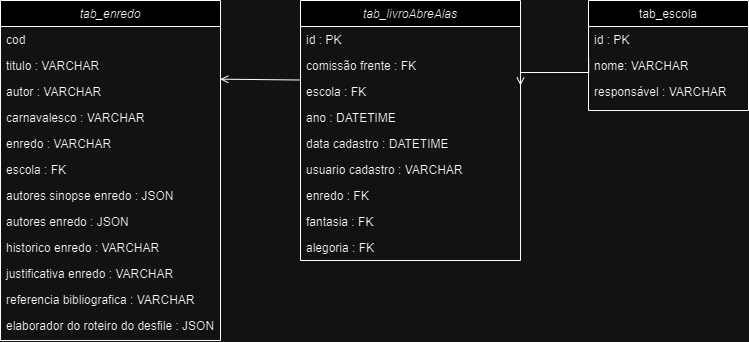

The diagram above was exported from draw.io. Its source (the exported page's mxGraphModel, read from the mxfile embedded in the PNG):
<mxGraphModel dx="1783" dy="500" grid="1" gridSize="10" guides="1" tooltips="1" connect="1" arrows="1" fold="1" page="1" pageScale="1" pageWidth="827" pageHeight="1169" math="0" shadow="0">
  <root>
    <mxCell id="WIyWlLk6GJQsqaUBKTNV-0" />
    <mxCell id="WIyWlLk6GJQsqaUBKTNV-1" parent="WIyWlLk6GJQsqaUBKTNV-0" />
    <mxCell id="zkfFHV4jXpPFQw0GAbJ--0" value="tab_livroAbreAlas" style="swimlane;fontStyle=2;align=center;verticalAlign=top;childLayout=stackLayout;horizontal=1;startSize=26;horizontalStack=0;resizeParent=1;resizeLast=0;collapsible=1;marginBottom=0;rounded=0;shadow=0;strokeWidth=1;" parent="WIyWlLk6GJQsqaUBKTNV-1" vertex="1">
      <mxGeometry x="220" y="120" width="220" height="260" as="geometry">
        <mxRectangle x="230" y="140" width="160" height="26" as="alternateBounds" />
      </mxGeometry>
    </mxCell>
    <mxCell id="zkfFHV4jXpPFQw0GAbJ--1" value="id : PK" style="text;align=left;verticalAlign=top;spacingLeft=4;spacingRight=4;overflow=hidden;rotatable=0;points=[[0,0.5],[1,0.5]];portConstraint=eastwest;" parent="zkfFHV4jXpPFQw0GAbJ--0" vertex="1">
      <mxGeometry y="26" width="220" height="26" as="geometry" />
    </mxCell>
    <mxCell id="k16-TeWOGEO1BZfkj-Y6-3" value="comissão frente : FK" style="text;align=left;verticalAlign=top;spacingLeft=4;spacingRight=4;overflow=hidden;rotatable=0;points=[[0,0.5],[1,0.5]];portConstraint=eastwest;" vertex="1" parent="zkfFHV4jXpPFQw0GAbJ--0">
      <mxGeometry y="52" width="220" height="26" as="geometry" />
    </mxCell>
    <mxCell id="k16-TeWOGEO1BZfkj-Y6-1" value="escola : FK" style="text;align=left;verticalAlign=top;spacingLeft=4;spacingRight=4;overflow=hidden;rotatable=0;points=[[0,0.5],[1,0.5]];portConstraint=eastwest;" vertex="1" parent="zkfFHV4jXpPFQw0GAbJ--0">
      <mxGeometry y="78" width="220" height="26" as="geometry" />
    </mxCell>
    <mxCell id="zkfFHV4jXpPFQw0GAbJ--2" value="ano : DATETIME" style="text;align=left;verticalAlign=top;spacingLeft=4;spacingRight=4;overflow=hidden;rotatable=0;points=[[0,0.5],[1,0.5]];portConstraint=eastwest;rounded=0;shadow=0;html=0;" parent="zkfFHV4jXpPFQw0GAbJ--0" vertex="1">
      <mxGeometry y="104" width="220" height="26" as="geometry" />
    </mxCell>
    <mxCell id="zkfFHV4jXpPFQw0GAbJ--3" value="data cadastro : DATETIME" style="text;align=left;verticalAlign=top;spacingLeft=4;spacingRight=4;overflow=hidden;rotatable=0;points=[[0,0.5],[1,0.5]];portConstraint=eastwest;rounded=0;shadow=0;html=0;" parent="zkfFHV4jXpPFQw0GAbJ--0" vertex="1">
      <mxGeometry y="130" width="220" height="26" as="geometry" />
    </mxCell>
    <mxCell id="zkfFHV4jXpPFQw0GAbJ--5" value="usuario cadastro : VARCHAR" style="text;align=left;verticalAlign=top;spacingLeft=4;spacingRight=4;overflow=hidden;rotatable=0;points=[[0,0.5],[1,0.5]];portConstraint=eastwest;" parent="zkfFHV4jXpPFQw0GAbJ--0" vertex="1">
      <mxGeometry y="156" width="220" height="26" as="geometry" />
    </mxCell>
    <mxCell id="k16-TeWOGEO1BZfkj-Y6-0" value="enredo : FK" style="text;align=left;verticalAlign=top;spacingLeft=4;spacingRight=4;overflow=hidden;rotatable=0;points=[[0,0.5],[1,0.5]];portConstraint=eastwest;" vertex="1" parent="zkfFHV4jXpPFQw0GAbJ--0">
      <mxGeometry y="182" width="220" height="26" as="geometry" />
    </mxCell>
    <mxCell id="k16-TeWOGEO1BZfkj-Y6-2" value="fantasia : FK" style="text;align=left;verticalAlign=top;spacingLeft=4;spacingRight=4;overflow=hidden;rotatable=0;points=[[0,0.5],[1,0.5]];portConstraint=eastwest;" vertex="1" parent="zkfFHV4jXpPFQw0GAbJ--0">
      <mxGeometry y="208" width="220" height="26" as="geometry" />
    </mxCell>
    <mxCell id="k16-TeWOGEO1BZfkj-Y6-22" value="alegoria : FK" style="text;align=left;verticalAlign=top;spacingLeft=4;spacingRight=4;overflow=hidden;rotatable=0;points=[[0,0.5],[1,0.5]];portConstraint=eastwest;" vertex="1" parent="zkfFHV4jXpPFQw0GAbJ--0">
      <mxGeometry y="234" width="220" height="26" as="geometry" />
    </mxCell>
    <mxCell id="zkfFHV4jXpPFQw0GAbJ--17" value="tab_escola" style="swimlane;fontStyle=0;align=center;verticalAlign=top;childLayout=stackLayout;horizontal=1;startSize=26;horizontalStack=0;resizeParent=1;resizeLast=0;collapsible=1;marginBottom=0;rounded=0;shadow=0;strokeWidth=1;" parent="WIyWlLk6GJQsqaUBKTNV-1" vertex="1">
      <mxGeometry x="508" y="120" width="160" height="110" as="geometry">
        <mxRectangle x="550" y="140" width="160" height="26" as="alternateBounds" />
      </mxGeometry>
    </mxCell>
    <mxCell id="zkfFHV4jXpPFQw0GAbJ--18" value="id : PK" style="text;align=left;verticalAlign=top;spacingLeft=4;spacingRight=4;overflow=hidden;rotatable=0;points=[[0,0.5],[1,0.5]];portConstraint=eastwest;" parent="zkfFHV4jXpPFQw0GAbJ--17" vertex="1">
      <mxGeometry y="26" width="160" height="26" as="geometry" />
    </mxCell>
    <mxCell id="zkfFHV4jXpPFQw0GAbJ--20" value="nome: VARCHAR" style="text;align=left;verticalAlign=top;spacingLeft=4;spacingRight=4;overflow=hidden;rotatable=0;points=[[0,0.5],[1,0.5]];portConstraint=eastwest;rounded=0;shadow=0;html=0;" parent="zkfFHV4jXpPFQw0GAbJ--17" vertex="1">
      <mxGeometry y="52" width="160" height="26" as="geometry" />
    </mxCell>
    <mxCell id="zkfFHV4jXpPFQw0GAbJ--22" value="responsável : VARCHAR" style="text;align=left;verticalAlign=top;spacingLeft=4;spacingRight=4;overflow=hidden;rotatable=0;points=[[0,0.5],[1,0.5]];portConstraint=eastwest;rounded=0;shadow=0;html=0;" parent="zkfFHV4jXpPFQw0GAbJ--17" vertex="1">
      <mxGeometry y="78" width="160" height="26" as="geometry" />
    </mxCell>
    <mxCell id="zkfFHV4jXpPFQw0GAbJ--26" value="" style="endArrow=open;shadow=0;strokeWidth=1;rounded=0;endFill=1;edgeStyle=elbowEdgeStyle;elbow=vertical;exitX=0.001;exitY=0.244;exitDx=0;exitDy=0;exitPerimeter=0;" parent="WIyWlLk6GJQsqaUBKTNV-1" source="zkfFHV4jXpPFQw0GAbJ--20" edge="1">
      <mxGeometry x="0.5" y="41" relative="1" as="geometry">
        <mxPoint x="510" y="205" as="sourcePoint" />
        <mxPoint x="440" y="205" as="targetPoint" />
        <mxPoint x="-40" y="32" as="offset" />
      </mxGeometry>
    </mxCell>
    <mxCell id="k16-TeWOGEO1BZfkj-Y6-8" value="tab_enredo" style="swimlane;fontStyle=2;align=center;verticalAlign=top;childLayout=stackLayout;horizontal=1;startSize=26;horizontalStack=0;resizeParent=1;resizeLast=0;collapsible=1;marginBottom=0;rounded=0;shadow=0;strokeWidth=1;" vertex="1" parent="WIyWlLk6GJQsqaUBKTNV-1">
      <mxGeometry x="-80" y="120" width="220" height="340" as="geometry">
        <mxRectangle x="230" y="140" width="160" height="26" as="alternateBounds" />
      </mxGeometry>
    </mxCell>
    <mxCell id="k16-TeWOGEO1BZfkj-Y6-9" value="cod" style="text;align=left;verticalAlign=top;spacingLeft=4;spacingRight=4;overflow=hidden;rotatable=0;points=[[0,0.5],[1,0.5]];portConstraint=eastwest;" vertex="1" parent="k16-TeWOGEO1BZfkj-Y6-8">
      <mxGeometry y="26" width="220" height="26" as="geometry" />
    </mxCell>
    <mxCell id="k16-TeWOGEO1BZfkj-Y6-10" value="titulo : VARCHAR" style="text;align=left;verticalAlign=top;spacingLeft=4;spacingRight=4;overflow=hidden;rotatable=0;points=[[0,0.5],[1,0.5]];portConstraint=eastwest;rounded=0;shadow=0;html=0;" vertex="1" parent="k16-TeWOGEO1BZfkj-Y6-8">
      <mxGeometry y="52" width="220" height="26" as="geometry" />
    </mxCell>
    <mxCell id="k16-TeWOGEO1BZfkj-Y6-11" value="autor : VARCHAR" style="text;align=left;verticalAlign=top;spacingLeft=4;spacingRight=4;overflow=hidden;rotatable=0;points=[[0,0.5],[1,0.5]];portConstraint=eastwest;rounded=0;shadow=0;html=0;" vertex="1" parent="k16-TeWOGEO1BZfkj-Y6-8">
      <mxGeometry y="78" width="220" height="26" as="geometry" />
    </mxCell>
    <mxCell id="k16-TeWOGEO1BZfkj-Y6-12" value="carnavalesco : VARCHAR" style="text;align=left;verticalAlign=top;spacingLeft=4;spacingRight=4;overflow=hidden;rotatable=0;points=[[0,0.5],[1,0.5]];portConstraint=eastwest;" vertex="1" parent="k16-TeWOGEO1BZfkj-Y6-8">
      <mxGeometry y="104" width="220" height="26" as="geometry" />
    </mxCell>
    <mxCell id="k16-TeWOGEO1BZfkj-Y6-13" value="enredo : VARCHAR" style="text;align=left;verticalAlign=top;spacingLeft=4;spacingRight=4;overflow=hidden;rotatable=0;points=[[0,0.5],[1,0.5]];portConstraint=eastwest;" vertex="1" parent="k16-TeWOGEO1BZfkj-Y6-8">
      <mxGeometry y="130" width="220" height="26" as="geometry" />
    </mxCell>
    <mxCell id="k16-TeWOGEO1BZfkj-Y6-14" value="escola : FK" style="text;align=left;verticalAlign=top;spacingLeft=4;spacingRight=4;overflow=hidden;rotatable=0;points=[[0,0.5],[1,0.5]];portConstraint=eastwest;" vertex="1" parent="k16-TeWOGEO1BZfkj-Y6-8">
      <mxGeometry y="156" width="220" height="26" as="geometry" />
    </mxCell>
    <mxCell id="k16-TeWOGEO1BZfkj-Y6-15" value="autores sinopse enredo : JSON" style="text;align=left;verticalAlign=top;spacingLeft=4;spacingRight=4;overflow=hidden;rotatable=0;points=[[0,0.5],[1,0.5]];portConstraint=eastwest;" vertex="1" parent="k16-TeWOGEO1BZfkj-Y6-8">
      <mxGeometry y="182" width="220" height="26" as="geometry" />
    </mxCell>
    <mxCell id="k16-TeWOGEO1BZfkj-Y6-16" value="autores enredo : JSON" style="text;align=left;verticalAlign=top;spacingLeft=4;spacingRight=4;overflow=hidden;rotatable=0;points=[[0,0.5],[1,0.5]];portConstraint=eastwest;" vertex="1" parent="k16-TeWOGEO1BZfkj-Y6-8">
      <mxGeometry y="208" width="220" height="26" as="geometry" />
    </mxCell>
    <mxCell id="k16-TeWOGEO1BZfkj-Y6-17" value="historico enredo : VARCHAR" style="text;align=left;verticalAlign=top;spacingLeft=4;spacingRight=4;overflow=hidden;rotatable=0;points=[[0,0.5],[1,0.5]];portConstraint=eastwest;" vertex="1" parent="k16-TeWOGEO1BZfkj-Y6-8">
      <mxGeometry y="234" width="220" height="26" as="geometry" />
    </mxCell>
    <mxCell id="k16-TeWOGEO1BZfkj-Y6-18" value="justificativa enredo : VARCHAR" style="text;align=left;verticalAlign=top;spacingLeft=4;spacingRight=4;overflow=hidden;rotatable=0;points=[[0,0.5],[1,0.5]];portConstraint=eastwest;" vertex="1" parent="k16-TeWOGEO1BZfkj-Y6-8">
      <mxGeometry y="260" width="220" height="26" as="geometry" />
    </mxCell>
    <mxCell id="k16-TeWOGEO1BZfkj-Y6-19" value="referencia bibliografica : VARCHAR" style="text;align=left;verticalAlign=top;spacingLeft=4;spacingRight=4;overflow=hidden;rotatable=0;points=[[0,0.5],[1,0.5]];portConstraint=eastwest;" vertex="1" parent="k16-TeWOGEO1BZfkj-Y6-8">
      <mxGeometry y="286" width="220" height="26" as="geometry" />
    </mxCell>
    <mxCell id="k16-TeWOGEO1BZfkj-Y6-20" value="elaborador do roteiro do desfile : JSON" style="text;align=left;verticalAlign=top;spacingLeft=4;spacingRight=4;overflow=hidden;rotatable=0;points=[[0,0.5],[1,0.5]];portConstraint=eastwest;" vertex="1" parent="k16-TeWOGEO1BZfkj-Y6-8">
      <mxGeometry y="312" width="220" height="26" as="geometry" />
    </mxCell>
    <mxCell id="k16-TeWOGEO1BZfkj-Y6-21" value="" style="endArrow=open;shadow=0;strokeWidth=1;rounded=0;endFill=1;edgeStyle=elbowEdgeStyle;elbow=vertical;exitX=0.001;exitY=0.244;exitDx=0;exitDy=0;exitPerimeter=0;entryX=0.999;entryY=0.016;entryDx=0;entryDy=0;entryPerimeter=0;" edge="1" parent="WIyWlLk6GJQsqaUBKTNV-1" target="k16-TeWOGEO1BZfkj-Y6-11">
      <mxGeometry x="0.5" y="41" relative="1" as="geometry">
        <mxPoint x="220" y="199.5" as="sourcePoint" />
        <mxPoint x="152" y="200.5" as="targetPoint" />
        <mxPoint x="-40" y="32" as="offset" />
      </mxGeometry>
    </mxCell>
  </root>
</mxGraphModel>